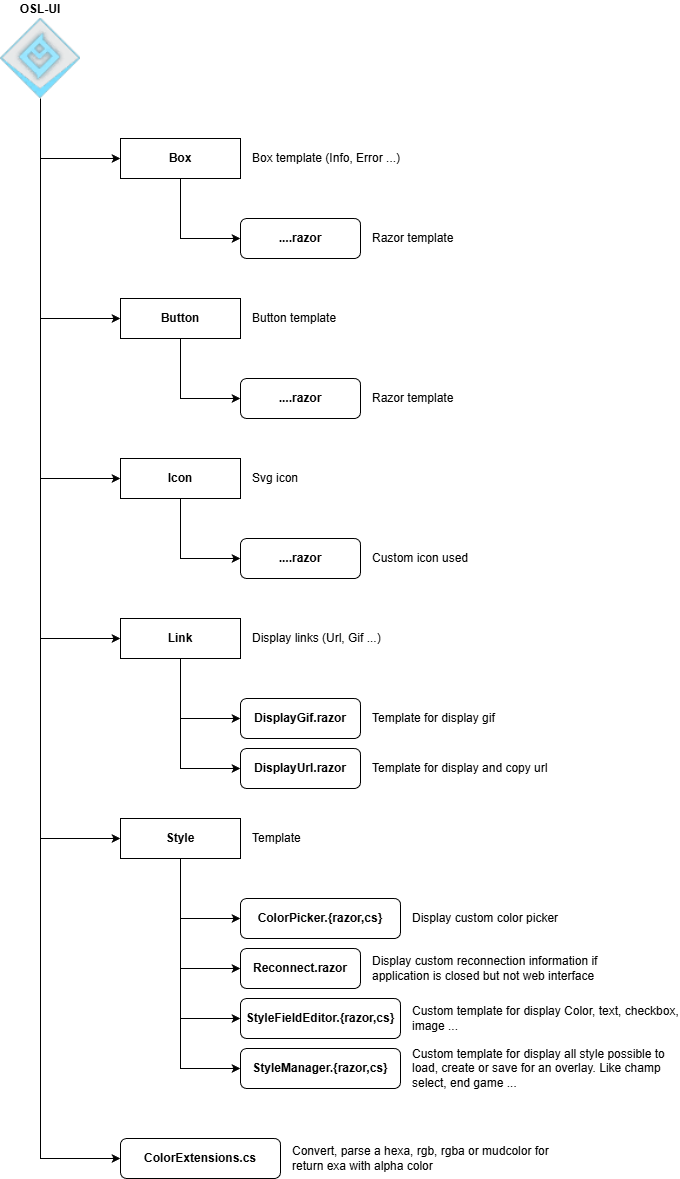

The diagram above was exported from draw.io. Its source (the exported page's mxGraphModel, read from the mxfile embedded in the PNG):
<mxGraphModel dx="2060" dy="1252" grid="1" gridSize="10" guides="1" tooltips="1" connect="1" arrows="1" fold="1" page="1" pageScale="1" pageWidth="827" pageHeight="1169" math="0" shadow="0">
  <root>
    <mxCell id="0" />
    <mxCell id="1" parent="0" />
    <mxCell id="2" edge="1" parent="1" source="8" style="edgeStyle=orthogonalEdgeStyle;rounded=0;orthogonalLoop=1;jettySize=auto;html=1;entryX=0;entryY=0.5;entryDx=0;entryDy=0;" target="12">
      <mxGeometry relative="1" as="geometry">
        <Array as="points">
          <mxPoint x="80" y="180" />
        </Array>
      </mxGeometry>
    </mxCell>
    <mxCell id="3" edge="1" parent="1" source="8" style="edgeStyle=orthogonalEdgeStyle;rounded=0;orthogonalLoop=1;jettySize=auto;html=1;entryX=0;entryY=0.5;entryDx=0;entryDy=0;" target="17">
      <mxGeometry relative="1" as="geometry">
        <Array as="points">
          <mxPoint x="80" y="340" />
        </Array>
      </mxGeometry>
    </mxCell>
    <mxCell id="4" edge="1" parent="1" source="8" style="edgeStyle=orthogonalEdgeStyle;rounded=0;orthogonalLoop=1;jettySize=auto;html=1;entryX=0;entryY=0.5;entryDx=0;entryDy=0;" target="22">
      <mxGeometry relative="1" as="geometry">
        <Array as="points">
          <mxPoint x="80" y="500" />
        </Array>
        <mxPoint x="90" y="540" as="targetPoint" />
      </mxGeometry>
    </mxCell>
    <mxCell id="5" edge="1" parent="1" source="8" style="edgeStyle=orthogonalEdgeStyle;rounded=0;orthogonalLoop=1;jettySize=auto;html=1;entryX=0;entryY=0.5;entryDx=0;entryDy=0;" target="28">
      <mxGeometry relative="1" as="geometry">
        <Array as="points">
          <mxPoint x="80" y="660" />
        </Array>
      </mxGeometry>
    </mxCell>
    <mxCell id="6" edge="1" parent="1" source="8" style="edgeStyle=orthogonalEdgeStyle;rounded=0;orthogonalLoop=1;jettySize=auto;html=1;entryX=0;entryY=0.5;entryDx=0;entryDy=0;" target="38">
      <mxGeometry relative="1" as="geometry">
        <Array as="points">
          <mxPoint x="80" y="860" />
        </Array>
      </mxGeometry>
    </mxCell>
    <mxCell id="7" edge="1" parent="1" source="8" style="edgeStyle=orthogonalEdgeStyle;rounded=0;orthogonalLoop=1;jettySize=auto;html=1;entryX=0;entryY=0.5;entryDx=0;entryDy=0;" target="46">
      <mxGeometry relative="1" as="geometry">
        <Array as="points">
          <mxPoint x="80" y="1180" />
        </Array>
      </mxGeometry>
    </mxCell>
    <mxCell id="8" parent="1" style="shape=image;verticalLabelPosition=top;labelBackgroundColor=default;verticalAlign=bottom;aspect=fixed;imageAspect=0;image=data:image/png,(base64 omitted: 6056 chars);labelPosition=center;align=center;fontStyle=1" value="OSL-UI" vertex="1">
      <mxGeometry height="80" width="80" x="40" y="40" as="geometry" />
    </mxCell>
    <mxCell id="9" parent="1" style="rounded=1;whiteSpace=wrap;html=1;fontStyle=1" value="....razor" vertex="1">
      <mxGeometry height="40" width="120" x="280" y="240" as="geometry" />
    </mxCell>
    <mxCell id="10" parent="1" style="text;html=1;whiteSpace=wrap;strokeColor=none;fillColor=none;align=left;verticalAlign=middle;rounded=0;" value="Razor template" vertex="1">
      <mxGeometry height="40" width="270" x="410" y="240" as="geometry" />
    </mxCell>
    <mxCell id="11" edge="1" parent="1" source="12" style="edgeStyle=orthogonalEdgeStyle;rounded=0;orthogonalLoop=1;jettySize=auto;html=1;entryX=0;entryY=0.5;entryDx=0;entryDy=0;" target="9">
      <mxGeometry relative="1" as="geometry" />
    </mxCell>
    <mxCell id="12" parent="1" style="rounded=0;whiteSpace=wrap;html=1;fontStyle=1" value="Box" vertex="1">
      <mxGeometry height="40" width="120" x="160" y="160" as="geometry" />
    </mxCell>
    <mxCell id="13" parent="1" style="text;html=1;whiteSpace=wrap;strokeColor=none;fillColor=none;align=left;verticalAlign=middle;rounded=0;" value="Box template (Info, Error ...)" vertex="1">
      <mxGeometry height="40" width="270" x="290" y="160" as="geometry" />
    </mxCell>
    <mxCell id="14" parent="1" style="rounded=1;whiteSpace=wrap;html=1;fontStyle=1" value="....razor" vertex="1">
      <mxGeometry height="40" width="120" x="280" y="400" as="geometry" />
    </mxCell>
    <mxCell id="15" parent="1" style="text;html=1;whiteSpace=wrap;strokeColor=none;fillColor=none;align=left;verticalAlign=middle;rounded=0;" value="Razor template" vertex="1">
      <mxGeometry height="40" width="270" x="410" y="400" as="geometry" />
    </mxCell>
    <mxCell id="16" edge="1" parent="1" source="17" style="edgeStyle=orthogonalEdgeStyle;rounded=0;orthogonalLoop=1;jettySize=auto;html=1;entryX=0;entryY=0.5;entryDx=0;entryDy=0;" target="14">
      <mxGeometry relative="1" as="geometry" />
    </mxCell>
    <mxCell id="17" parent="1" style="rounded=0;whiteSpace=wrap;html=1;fontStyle=1" value="Button" vertex="1">
      <mxGeometry height="40" width="120" x="160" y="320" as="geometry" />
    </mxCell>
    <mxCell id="18" parent="1" style="text;html=1;whiteSpace=wrap;strokeColor=none;fillColor=none;align=left;verticalAlign=middle;rounded=0;" value="Button template" vertex="1">
      <mxGeometry height="40" width="270" x="290" y="320" as="geometry" />
    </mxCell>
    <mxCell id="19" parent="1" style="rounded=1;whiteSpace=wrap;html=1;fontStyle=1" value="....razor" vertex="1">
      <mxGeometry height="40" width="120" x="280" y="560" as="geometry" />
    </mxCell>
    <mxCell id="20" parent="1" style="text;html=1;whiteSpace=wrap;strokeColor=none;fillColor=none;align=left;verticalAlign=middle;rounded=0;" value="Custom icon used" vertex="1">
      <mxGeometry height="40" width="270" x="410" y="560" as="geometry" />
    </mxCell>
    <mxCell id="21" edge="1" parent="1" source="22" style="edgeStyle=orthogonalEdgeStyle;rounded=0;orthogonalLoop=1;jettySize=auto;html=1;entryX=0;entryY=0.5;entryDx=0;entryDy=0;" target="19">
      <mxGeometry relative="1" as="geometry" />
    </mxCell>
    <mxCell id="22" parent="1" style="rounded=0;whiteSpace=wrap;html=1;fontStyle=1" value="Icon" vertex="1">
      <mxGeometry height="40" width="120" x="160" y="480" as="geometry" />
    </mxCell>
    <mxCell id="23" parent="1" style="text;html=1;whiteSpace=wrap;strokeColor=none;fillColor=none;align=left;verticalAlign=middle;rounded=0;" value="Svg icon" vertex="1">
      <mxGeometry height="40" width="270" x="290" y="480" as="geometry" />
    </mxCell>
    <mxCell id="24" parent="1" style="rounded=1;whiteSpace=wrap;html=1;fontStyle=1" value="DisplayGif.razor" vertex="1">
      <mxGeometry height="40" width="120" x="280" y="720" as="geometry" />
    </mxCell>
    <mxCell id="25" parent="1" style="text;html=1;whiteSpace=wrap;strokeColor=none;fillColor=none;align=left;verticalAlign=middle;rounded=0;" value="Template for display gif" vertex="1">
      <mxGeometry height="40" width="270" x="410" y="720" as="geometry" />
    </mxCell>
    <mxCell id="26" edge="1" parent="1" source="28" style="edgeStyle=orthogonalEdgeStyle;rounded=0;orthogonalLoop=1;jettySize=auto;html=1;entryX=0;entryY=0.5;entryDx=0;entryDy=0;" target="24">
      <mxGeometry relative="1" as="geometry" />
    </mxCell>
    <mxCell id="27" edge="1" parent="1" source="28" style="edgeStyle=orthogonalEdgeStyle;rounded=0;orthogonalLoop=1;jettySize=auto;html=1;entryX=0;entryY=0.5;entryDx=0;entryDy=0;" target="30">
      <mxGeometry relative="1" as="geometry" />
    </mxCell>
    <mxCell id="28" parent="1" style="rounded=0;whiteSpace=wrap;html=1;fontStyle=1" value="Link" vertex="1">
      <mxGeometry height="40" width="120" x="160" y="640" as="geometry" />
    </mxCell>
    <mxCell id="29" parent="1" style="text;html=1;whiteSpace=wrap;strokeColor=none;fillColor=none;align=left;verticalAlign=middle;rounded=0;" value="Display links (Url, Gif ...)" vertex="1">
      <mxGeometry height="40" width="270" x="290" y="640" as="geometry" />
    </mxCell>
    <mxCell id="30" parent="1" style="rounded=1;whiteSpace=wrap;html=1;fontStyle=1" value="DisplayUrl.razor" vertex="1">
      <mxGeometry height="40" width="120" x="280" y="770" as="geometry" />
    </mxCell>
    <mxCell id="31" parent="1" style="text;html=1;whiteSpace=wrap;strokeColor=none;fillColor=none;align=left;verticalAlign=middle;rounded=0;" value="Template for display and copy url" vertex="1">
      <mxGeometry height="40" width="270" x="410" y="770" as="geometry" />
    </mxCell>
    <mxCell id="32" parent="1" style="rounded=1;whiteSpace=wrap;html=1;fontStyle=1" value="ColorPicker.{razor,cs}" vertex="1">
      <mxGeometry height="40" width="160" x="280" y="920" as="geometry" />
    </mxCell>
    <mxCell id="33" parent="1" style="text;html=1;whiteSpace=wrap;strokeColor=none;fillColor=none;align=left;verticalAlign=middle;rounded=0;" value="Display custom color picker" vertex="1">
      <mxGeometry height="40" width="270" x="450" y="920" as="geometry" />
    </mxCell>
    <mxCell id="34" edge="1" parent="1" source="38" style="edgeStyle=orthogonalEdgeStyle;rounded=0;orthogonalLoop=1;jettySize=auto;html=1;entryX=0;entryY=0.5;entryDx=0;entryDy=0;" target="32">
      <mxGeometry relative="1" as="geometry" />
    </mxCell>
    <mxCell id="35" edge="1" parent="1" source="38" style="edgeStyle=orthogonalEdgeStyle;rounded=0;orthogonalLoop=1;jettySize=auto;html=1;entryX=0;entryY=0.5;entryDx=0;entryDy=0;" target="40">
      <mxGeometry relative="1" as="geometry" />
    </mxCell>
    <mxCell id="36" edge="1" parent="1" source="38" style="edgeStyle=orthogonalEdgeStyle;rounded=0;orthogonalLoop=1;jettySize=auto;html=1;entryX=0;entryY=0.5;entryDx=0;entryDy=0;" target="42">
      <mxGeometry relative="1" as="geometry" />
    </mxCell>
    <mxCell id="37" edge="1" parent="1" source="38" style="edgeStyle=orthogonalEdgeStyle;rounded=0;orthogonalLoop=1;jettySize=auto;html=1;entryX=0;entryY=0.5;entryDx=0;entryDy=0;" target="44">
      <mxGeometry relative="1" as="geometry" />
    </mxCell>
    <mxCell id="38" parent="1" style="rounded=0;whiteSpace=wrap;html=1;fontStyle=1" value="Style" vertex="1">
      <mxGeometry height="40" width="120" x="160" y="840" as="geometry" />
    </mxCell>
    <mxCell id="39" parent="1" style="text;html=1;whiteSpace=wrap;strokeColor=none;fillColor=none;align=left;verticalAlign=middle;rounded=0;" value="Template&amp;nbsp;" vertex="1">
      <mxGeometry height="40" width="270" x="290" y="840" as="geometry" />
    </mxCell>
    <mxCell id="40" parent="1" style="rounded=1;whiteSpace=wrap;html=1;fontStyle=1" value="Reconnect.razor" vertex="1">
      <mxGeometry height="40" width="120" x="280" y="970" as="geometry" />
    </mxCell>
    <mxCell id="41" parent="1" style="text;html=1;whiteSpace=wrap;strokeColor=none;fillColor=none;align=left;verticalAlign=middle;rounded=0;" value="Display custom reconnection information if application is closed but not web interface" vertex="1">
      <mxGeometry height="40" width="270" x="410" y="970" as="geometry" />
    </mxCell>
    <mxCell id="42" parent="1" style="rounded=1;whiteSpace=wrap;html=1;fontStyle=1" value="StyleFieldEditor.{razor,cs}" vertex="1">
      <mxGeometry height="40" width="160" x="280" y="1020" as="geometry" />
    </mxCell>
    <mxCell id="43" parent="1" style="text;html=1;whiteSpace=wrap;strokeColor=none;fillColor=none;align=left;verticalAlign=middle;rounded=0;" value="Custom template for display Color, text, checkbox, image ..." vertex="1">
      <mxGeometry height="40" width="270" x="450" y="1020" as="geometry" />
    </mxCell>
    <mxCell id="44" parent="1" style="rounded=1;whiteSpace=wrap;html=1;fontStyle=1" value="StyleManager.{razor,cs}" vertex="1">
      <mxGeometry height="40" width="160" x="280" y="1070" as="geometry" />
    </mxCell>
    <mxCell id="45" parent="1" style="text;html=1;whiteSpace=wrap;strokeColor=none;fillColor=none;align=left;verticalAlign=middle;rounded=0;" value="Custom template for display all style possible to load, create or save for an overlay. Like champ select, end game ..." vertex="1">
      <mxGeometry height="40" width="270" x="450" y="1070" as="geometry" />
    </mxCell>
    <mxCell id="46" parent="1" style="rounded=1;whiteSpace=wrap;html=1;fontStyle=1" value="ColorExtensions.cs" vertex="1">
      <mxGeometry height="40" width="160" x="160" y="1160" as="geometry" />
    </mxCell>
    <mxCell id="47" parent="1" style="text;html=1;whiteSpace=wrap;strokeColor=none;fillColor=none;align=left;verticalAlign=middle;rounded=0;" value="Convert, parse a hexa, rgb, rgba or mudcolor for return exa with alpha color" vertex="1">
      <mxGeometry height="40" width="270" x="330" y="1160" as="geometry" />
    </mxCell>
  </root>
</mxGraphModel>